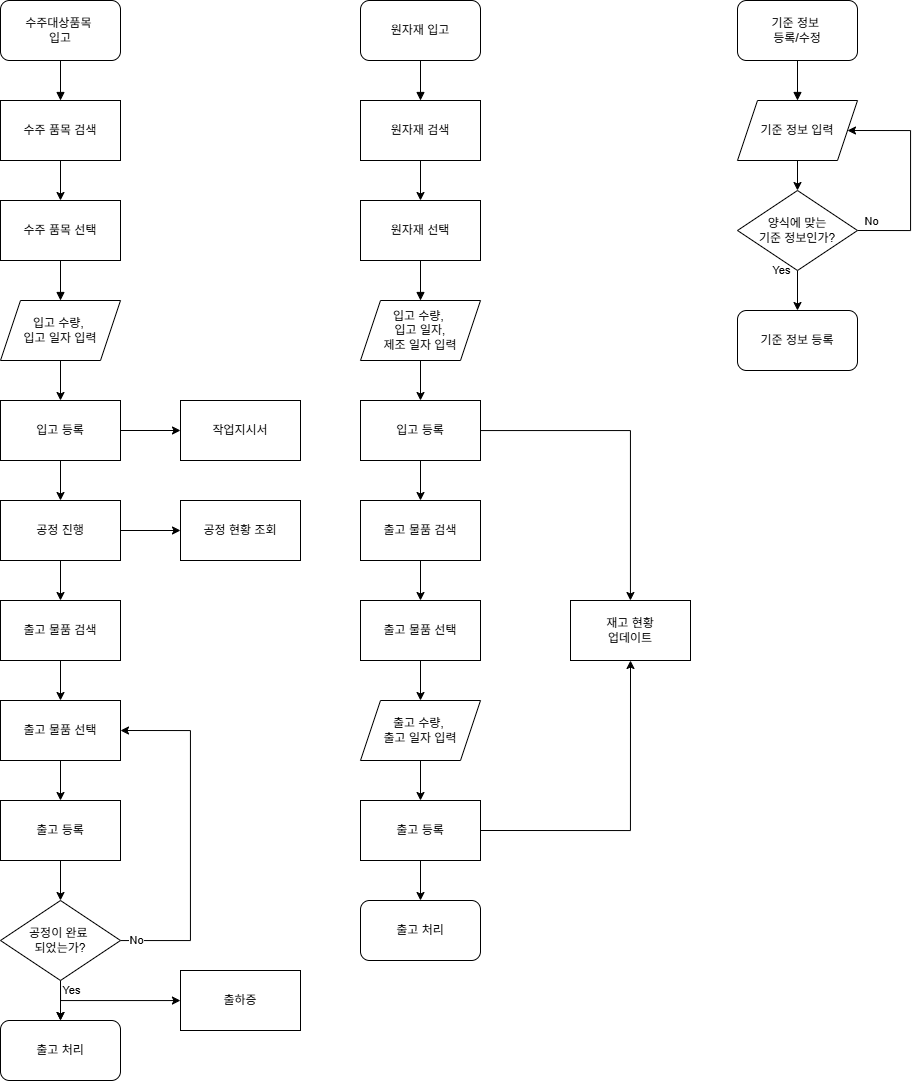

The diagram above was exported from draw.io. Its source (the exported page's mxGraphModel, read from the mxfile embedded in the PNG):
<mxGraphModel dx="1049" dy="1311" grid="1" gridSize="10" guides="1" tooltips="1" connect="1" arrows="1" fold="1" page="1" pageScale="1" pageWidth="827" pageHeight="1169" math="0" shadow="0">
  <root>
    <mxCell id="0" />
    <mxCell id="1" parent="0" />
    <mxCell id="yjwSLxpfZwwVHjQe4MIk-1" value="수주대상품목&amp;nbsp;&lt;div&gt;입고&lt;/div&gt;" style="rounded=1;whiteSpace=wrap;html=1;" vertex="1" parent="1">
      <mxGeometry x="90" y="60" width="120" height="60" as="geometry" />
    </mxCell>
    <mxCell id="yjwSLxpfZwwVHjQe4MIk-4" style="edgeStyle=orthogonalEdgeStyle;rounded=0;orthogonalLoop=1;jettySize=auto;html=1;entryX=0.5;entryY=1;entryDx=0;entryDy=0;startArrow=block;startFill=1;endArrow=none;endFill=0;exitX=0.5;exitY=0;exitDx=0;exitDy=0;" edge="1" parent="1" source="yjwSLxpfZwwVHjQe4MIk-8" target="yjwSLxpfZwwVHjQe4MIk-1">
      <mxGeometry relative="1" as="geometry" />
    </mxCell>
    <mxCell id="yjwSLxpfZwwVHjQe4MIk-6" value="" style="edgeStyle=orthogonalEdgeStyle;rounded=0;orthogonalLoop=1;jettySize=auto;html=1;endArrow=block;endFill=1;entryX=0.5;entryY=0;entryDx=0;entryDy=0;" edge="1" parent="1" source="yjwSLxpfZwwVHjQe4MIk-3" target="yjwSLxpfZwwVHjQe4MIk-7">
      <mxGeometry relative="1" as="geometry">
        <mxPoint x="150" y="230" as="targetPoint" />
      </mxGeometry>
    </mxCell>
    <mxCell id="yjwSLxpfZwwVHjQe4MIk-3" value="수주 품목 선택" style="rounded=0;whiteSpace=wrap;html=1;" vertex="1" parent="1">
      <mxGeometry x="90" y="260" width="120" height="60" as="geometry" />
    </mxCell>
    <mxCell id="yjwSLxpfZwwVHjQe4MIk-11" value="" style="edgeStyle=orthogonalEdgeStyle;rounded=0;orthogonalLoop=1;jettySize=auto;html=1;" edge="1" parent="1" source="yjwSLxpfZwwVHjQe4MIk-7" target="yjwSLxpfZwwVHjQe4MIk-10">
      <mxGeometry relative="1" as="geometry" />
    </mxCell>
    <mxCell id="yjwSLxpfZwwVHjQe4MIk-7" value="입고 수량,&amp;nbsp;&lt;div&gt;입고 일자 입력&lt;/div&gt;" style="shape=parallelogram;perimeter=parallelogramPerimeter;whiteSpace=wrap;html=1;fixedSize=1;" vertex="1" parent="1">
      <mxGeometry x="90" y="360" width="120" height="60" as="geometry" />
    </mxCell>
    <mxCell id="yjwSLxpfZwwVHjQe4MIk-9" style="edgeStyle=orthogonalEdgeStyle;rounded=0;orthogonalLoop=1;jettySize=auto;html=1;entryX=0.5;entryY=0;entryDx=0;entryDy=0;" edge="1" parent="1" source="yjwSLxpfZwwVHjQe4MIk-8" target="yjwSLxpfZwwVHjQe4MIk-3">
      <mxGeometry relative="1" as="geometry" />
    </mxCell>
    <mxCell id="yjwSLxpfZwwVHjQe4MIk-8" value="수주 품목 검색" style="rounded=0;whiteSpace=wrap;html=1;" vertex="1" parent="1">
      <mxGeometry x="90" y="160" width="120" height="60" as="geometry" />
    </mxCell>
    <mxCell id="yjwSLxpfZwwVHjQe4MIk-13" value="" style="edgeStyle=orthogonalEdgeStyle;rounded=0;orthogonalLoop=1;jettySize=auto;html=1;" edge="1" parent="1" source="yjwSLxpfZwwVHjQe4MIk-10" target="yjwSLxpfZwwVHjQe4MIk-12">
      <mxGeometry relative="1" as="geometry" />
    </mxCell>
    <mxCell id="yjwSLxpfZwwVHjQe4MIk-15" value="" style="edgeStyle=orthogonalEdgeStyle;rounded=0;orthogonalLoop=1;jettySize=auto;html=1;" edge="1" parent="1" source="yjwSLxpfZwwVHjQe4MIk-10" target="yjwSLxpfZwwVHjQe4MIk-14">
      <mxGeometry relative="1" as="geometry" />
    </mxCell>
    <mxCell id="yjwSLxpfZwwVHjQe4MIk-10" value="입고 등록" style="whiteSpace=wrap;html=1;" vertex="1" parent="1">
      <mxGeometry x="90" y="460" width="120" height="60" as="geometry" />
    </mxCell>
    <mxCell id="yjwSLxpfZwwVHjQe4MIk-12" value="작업지시서" style="whiteSpace=wrap;html=1;" vertex="1" parent="1">
      <mxGeometry x="270" y="460" width="120" height="60" as="geometry" />
    </mxCell>
    <mxCell id="yjwSLxpfZwwVHjQe4MIk-17" value="" style="edgeStyle=orthogonalEdgeStyle;rounded=0;orthogonalLoop=1;jettySize=auto;html=1;" edge="1" parent="1" source="yjwSLxpfZwwVHjQe4MIk-14" target="yjwSLxpfZwwVHjQe4MIk-16">
      <mxGeometry relative="1" as="geometry" />
    </mxCell>
    <mxCell id="yjwSLxpfZwwVHjQe4MIk-19" value="" style="edgeStyle=orthogonalEdgeStyle;rounded=0;orthogonalLoop=1;jettySize=auto;html=1;" edge="1" parent="1" source="yjwSLxpfZwwVHjQe4MIk-14" target="yjwSLxpfZwwVHjQe4MIk-18">
      <mxGeometry relative="1" as="geometry" />
    </mxCell>
    <mxCell id="yjwSLxpfZwwVHjQe4MIk-14" value="공정 진행" style="whiteSpace=wrap;html=1;" vertex="1" parent="1">
      <mxGeometry x="90" y="560" width="120" height="60" as="geometry" />
    </mxCell>
    <mxCell id="yjwSLxpfZwwVHjQe4MIk-16" value="공정 현황 조회" style="whiteSpace=wrap;html=1;" vertex="1" parent="1">
      <mxGeometry x="270" y="560" width="120" height="60" as="geometry" />
    </mxCell>
    <mxCell id="yjwSLxpfZwwVHjQe4MIk-21" value="" style="edgeStyle=orthogonalEdgeStyle;rounded=0;orthogonalLoop=1;jettySize=auto;html=1;" edge="1" parent="1" source="yjwSLxpfZwwVHjQe4MIk-18" target="yjwSLxpfZwwVHjQe4MIk-20">
      <mxGeometry relative="1" as="geometry" />
    </mxCell>
    <mxCell id="yjwSLxpfZwwVHjQe4MIk-18" value="출고 물품 검색" style="whiteSpace=wrap;html=1;" vertex="1" parent="1">
      <mxGeometry x="90" y="660" width="120" height="60" as="geometry" />
    </mxCell>
    <mxCell id="yjwSLxpfZwwVHjQe4MIk-23" value="" style="edgeStyle=orthogonalEdgeStyle;rounded=0;orthogonalLoop=1;jettySize=auto;html=1;exitX=0.5;exitY=1;exitDx=0;exitDy=0;" edge="1" parent="1" source="yjwSLxpfZwwVHjQe4MIk-24" target="yjwSLxpfZwwVHjQe4MIk-22">
      <mxGeometry relative="1" as="geometry" />
    </mxCell>
    <mxCell id="yjwSLxpfZwwVHjQe4MIk-25" value="" style="edgeStyle=orthogonalEdgeStyle;rounded=0;orthogonalLoop=1;jettySize=auto;html=1;" edge="1" parent="1" source="yjwSLxpfZwwVHjQe4MIk-20" target="yjwSLxpfZwwVHjQe4MIk-24">
      <mxGeometry relative="1" as="geometry" />
    </mxCell>
    <mxCell id="yjwSLxpfZwwVHjQe4MIk-20" value="출고 물품 선택" style="whiteSpace=wrap;html=1;" vertex="1" parent="1">
      <mxGeometry x="90" y="760" width="120" height="60" as="geometry" />
    </mxCell>
    <mxCell id="yjwSLxpfZwwVHjQe4MIk-27" value="" style="edgeStyle=orthogonalEdgeStyle;rounded=0;orthogonalLoop=1;jettySize=auto;html=1;" edge="1" parent="1" source="yjwSLxpfZwwVHjQe4MIk-22" target="yjwSLxpfZwwVHjQe4MIk-26">
      <mxGeometry relative="1" as="geometry" />
    </mxCell>
    <mxCell id="yjwSLxpfZwwVHjQe4MIk-31" value="Yes" style="edgeLabel;html=1;align=center;verticalAlign=middle;resizable=0;points=[];" vertex="1" connectable="0" parent="yjwSLxpfZwwVHjQe4MIk-27">
      <mxGeometry x="-0.4167" y="-4" relative="1" as="geometry">
        <mxPoint x="14" y="-2" as="offset" />
      </mxGeometry>
    </mxCell>
    <mxCell id="yjwSLxpfZwwVHjQe4MIk-28" style="edgeStyle=orthogonalEdgeStyle;rounded=0;orthogonalLoop=1;jettySize=auto;html=1;entryX=1;entryY=0.5;entryDx=0;entryDy=0;" edge="1" parent="1" source="yjwSLxpfZwwVHjQe4MIk-22" target="yjwSLxpfZwwVHjQe4MIk-20">
      <mxGeometry relative="1" as="geometry">
        <Array as="points">
          <mxPoint x="280" y="1000" />
          <mxPoint x="280" y="790" />
        </Array>
      </mxGeometry>
    </mxCell>
    <mxCell id="yjwSLxpfZwwVHjQe4MIk-32" value="No" style="edgeLabel;html=1;align=center;verticalAlign=middle;resizable=0;points=[];" vertex="1" connectable="0" parent="yjwSLxpfZwwVHjQe4MIk-28">
      <mxGeometry x="-0.9124" y="1" relative="1" as="geometry">
        <mxPoint as="offset" />
      </mxGeometry>
    </mxCell>
    <mxCell id="yjwSLxpfZwwVHjQe4MIk-33" value="" style="edgeStyle=orthogonalEdgeStyle;rounded=0;orthogonalLoop=1;jettySize=auto;html=1;" edge="1" parent="1" source="yjwSLxpfZwwVHjQe4MIk-22" target="yjwSLxpfZwwVHjQe4MIk-26">
      <mxGeometry relative="1" as="geometry" />
    </mxCell>
    <mxCell id="yjwSLxpfZwwVHjQe4MIk-34" style="edgeStyle=orthogonalEdgeStyle;rounded=0;orthogonalLoop=1;jettySize=auto;html=1;exitX=0.5;exitY=1;exitDx=0;exitDy=0;entryX=0;entryY=0.5;entryDx=0;entryDy=0;" edge="1" parent="1" source="yjwSLxpfZwwVHjQe4MIk-22" target="yjwSLxpfZwwVHjQe4MIk-35">
      <mxGeometry relative="1" as="geometry">
        <mxPoint x="260" y="1060" as="targetPoint" />
        <Array as="points">
          <mxPoint x="150" y="1060" />
          <mxPoint x="270" y="1060" />
        </Array>
      </mxGeometry>
    </mxCell>
    <mxCell id="yjwSLxpfZwwVHjQe4MIk-22" value="공정이 완료&amp;nbsp;&lt;div&gt;되었는가?&lt;/div&gt;" style="rhombus;whiteSpace=wrap;html=1;" vertex="1" parent="1">
      <mxGeometry x="90" y="960" width="120" height="80" as="geometry" />
    </mxCell>
    <mxCell id="yjwSLxpfZwwVHjQe4MIk-24" value="출고 등록" style="whiteSpace=wrap;html=1;" vertex="1" parent="1">
      <mxGeometry x="90" y="860" width="120" height="60" as="geometry" />
    </mxCell>
    <mxCell id="yjwSLxpfZwwVHjQe4MIk-26" value="출고 처리" style="rounded=1;whiteSpace=wrap;html=1;" vertex="1" parent="1">
      <mxGeometry x="90" y="1080" width="120" height="60" as="geometry" />
    </mxCell>
    <mxCell id="yjwSLxpfZwwVHjQe4MIk-35" value="출하증" style="rounded=0;whiteSpace=wrap;html=1;" vertex="1" parent="1">
      <mxGeometry x="270" y="1030" width="120" height="60" as="geometry" />
    </mxCell>
    <mxCell id="yjwSLxpfZwwVHjQe4MIk-36" value="원자재&amp;nbsp;&lt;span style=&quot;background-color: transparent; color: light-dark(rgb(0, 0, 0), rgb(255, 255, 255));&quot;&gt;입고&lt;/span&gt;" style="rounded=1;whiteSpace=wrap;html=1;" vertex="1" parent="1">
      <mxGeometry x="450" y="60" width="120" height="60" as="geometry" />
    </mxCell>
    <mxCell id="yjwSLxpfZwwVHjQe4MIk-37" style="edgeStyle=orthogonalEdgeStyle;rounded=0;orthogonalLoop=1;jettySize=auto;html=1;entryX=0.5;entryY=1;entryDx=0;entryDy=0;startArrow=block;startFill=1;endArrow=none;endFill=0;exitX=0.5;exitY=0;exitDx=0;exitDy=0;" edge="1" parent="1" source="yjwSLxpfZwwVHjQe4MIk-43" target="yjwSLxpfZwwVHjQe4MIk-36">
      <mxGeometry relative="1" as="geometry" />
    </mxCell>
    <mxCell id="yjwSLxpfZwwVHjQe4MIk-38" value="" style="edgeStyle=orthogonalEdgeStyle;rounded=0;orthogonalLoop=1;jettySize=auto;html=1;endArrow=block;endFill=1;entryX=0.5;entryY=0;entryDx=0;entryDy=0;" edge="1" parent="1" source="yjwSLxpfZwwVHjQe4MIk-39" target="yjwSLxpfZwwVHjQe4MIk-41">
      <mxGeometry relative="1" as="geometry">
        <mxPoint x="510" y="230" as="targetPoint" />
      </mxGeometry>
    </mxCell>
    <mxCell id="yjwSLxpfZwwVHjQe4MIk-39" value="원자재 선택" style="rounded=0;whiteSpace=wrap;html=1;" vertex="1" parent="1">
      <mxGeometry x="450" y="260" width="120" height="60" as="geometry" />
    </mxCell>
    <mxCell id="yjwSLxpfZwwVHjQe4MIk-40" value="" style="edgeStyle=orthogonalEdgeStyle;rounded=0;orthogonalLoop=1;jettySize=auto;html=1;" edge="1" parent="1" source="yjwSLxpfZwwVHjQe4MIk-41" target="yjwSLxpfZwwVHjQe4MIk-46">
      <mxGeometry relative="1" as="geometry" />
    </mxCell>
    <mxCell id="yjwSLxpfZwwVHjQe4MIk-41" value="입고 수량,&amp;nbsp;&lt;div&gt;입고 일자,&lt;/div&gt;&lt;div&gt;제조 일자 입력&lt;/div&gt;" style="shape=parallelogram;perimeter=parallelogramPerimeter;whiteSpace=wrap;html=1;fixedSize=1;" vertex="1" parent="1">
      <mxGeometry x="450" y="360" width="120" height="60" as="geometry" />
    </mxCell>
    <mxCell id="yjwSLxpfZwwVHjQe4MIk-42" style="edgeStyle=orthogonalEdgeStyle;rounded=0;orthogonalLoop=1;jettySize=auto;html=1;entryX=0.5;entryY=0;entryDx=0;entryDy=0;" edge="1" parent="1" source="yjwSLxpfZwwVHjQe4MIk-43" target="yjwSLxpfZwwVHjQe4MIk-39">
      <mxGeometry relative="1" as="geometry" />
    </mxCell>
    <mxCell id="yjwSLxpfZwwVHjQe4MIk-43" value="원자재 검색" style="rounded=0;whiteSpace=wrap;html=1;" vertex="1" parent="1">
      <mxGeometry x="450" y="160" width="120" height="60" as="geometry" />
    </mxCell>
    <mxCell id="yjwSLxpfZwwVHjQe4MIk-44" value="" style="edgeStyle=orthogonalEdgeStyle;rounded=0;orthogonalLoop=1;jettySize=auto;html=1;" edge="1" parent="1" source="yjwSLxpfZwwVHjQe4MIk-46" target="yjwSLxpfZwwVHjQe4MIk-47">
      <mxGeometry relative="1" as="geometry" />
    </mxCell>
    <mxCell id="yjwSLxpfZwwVHjQe4MIk-45" value="" style="edgeStyle=orthogonalEdgeStyle;rounded=0;orthogonalLoop=1;jettySize=auto;html=1;entryX=0.5;entryY=0;entryDx=0;entryDy=0;" edge="1" parent="1" source="yjwSLxpfZwwVHjQe4MIk-46" target="yjwSLxpfZwwVHjQe4MIk-53">
      <mxGeometry relative="1" as="geometry">
        <mxPoint x="510" y="560" as="targetPoint" />
      </mxGeometry>
    </mxCell>
    <mxCell id="yjwSLxpfZwwVHjQe4MIk-46" value="입고 등록" style="whiteSpace=wrap;html=1;" vertex="1" parent="1">
      <mxGeometry x="450" y="460" width="120" height="60" as="geometry" />
    </mxCell>
    <mxCell id="yjwSLxpfZwwVHjQe4MIk-47" value="재고 현황&lt;div&gt;업데이트&lt;/div&gt;" style="whiteSpace=wrap;html=1;" vertex="1" parent="1">
      <mxGeometry x="660" y="660" width="120" height="60" as="geometry" />
    </mxCell>
    <mxCell id="yjwSLxpfZwwVHjQe4MIk-52" value="" style="edgeStyle=orthogonalEdgeStyle;rounded=0;orthogonalLoop=1;jettySize=auto;html=1;" edge="1" parent="1" source="yjwSLxpfZwwVHjQe4MIk-53" target="yjwSLxpfZwwVHjQe4MIk-56">
      <mxGeometry relative="1" as="geometry" />
    </mxCell>
    <mxCell id="yjwSLxpfZwwVHjQe4MIk-53" value="출고 물품 검색" style="whiteSpace=wrap;html=1;" vertex="1" parent="1">
      <mxGeometry x="450" y="560" width="120" height="60" as="geometry" />
    </mxCell>
    <mxCell id="yjwSLxpfZwwVHjQe4MIk-54" value="" style="edgeStyle=orthogonalEdgeStyle;rounded=0;orthogonalLoop=1;jettySize=auto;html=1;exitX=0.5;exitY=1;exitDx=0;exitDy=0;entryX=0.5;entryY=0;entryDx=0;entryDy=0;" edge="1" parent="1" source="yjwSLxpfZwwVHjQe4MIk-64" target="yjwSLxpfZwwVHjQe4MIk-65">
      <mxGeometry relative="1" as="geometry">
        <mxPoint x="510" y="960" as="targetPoint" />
      </mxGeometry>
    </mxCell>
    <mxCell id="yjwSLxpfZwwVHjQe4MIk-55" value="" style="edgeStyle=orthogonalEdgeStyle;rounded=0;orthogonalLoop=1;jettySize=auto;html=1;entryX=0.5;entryY=0;entryDx=0;entryDy=0;" edge="1" parent="1" source="yjwSLxpfZwwVHjQe4MIk-56" target="yjwSLxpfZwwVHjQe4MIk-70">
      <mxGeometry relative="1" as="geometry" />
    </mxCell>
    <mxCell id="yjwSLxpfZwwVHjQe4MIk-56" value="출고 물품 선택" style="whiteSpace=wrap;html=1;" vertex="1" parent="1">
      <mxGeometry x="450" y="660" width="120" height="60" as="geometry" />
    </mxCell>
    <mxCell id="yjwSLxpfZwwVHjQe4MIk-69" style="edgeStyle=orthogonalEdgeStyle;rounded=0;orthogonalLoop=1;jettySize=auto;html=1;exitX=1;exitY=0.5;exitDx=0;exitDy=0;entryX=0.5;entryY=1;entryDx=0;entryDy=0;" edge="1" parent="1" source="yjwSLxpfZwwVHjQe4MIk-64" target="yjwSLxpfZwwVHjQe4MIk-47">
      <mxGeometry relative="1" as="geometry" />
    </mxCell>
    <mxCell id="yjwSLxpfZwwVHjQe4MIk-64" value="출고 등록" style="whiteSpace=wrap;html=1;" vertex="1" parent="1">
      <mxGeometry x="450" y="860" width="120" height="60" as="geometry" />
    </mxCell>
    <mxCell id="yjwSLxpfZwwVHjQe4MIk-65" value="출고 처리" style="rounded=1;whiteSpace=wrap;html=1;" vertex="1" parent="1">
      <mxGeometry x="450" y="960" width="120" height="60" as="geometry" />
    </mxCell>
    <mxCell id="yjwSLxpfZwwVHjQe4MIk-71" style="edgeStyle=orthogonalEdgeStyle;rounded=0;orthogonalLoop=1;jettySize=auto;html=1;entryX=0.5;entryY=0;entryDx=0;entryDy=0;" edge="1" parent="1" source="yjwSLxpfZwwVHjQe4MIk-70" target="yjwSLxpfZwwVHjQe4MIk-64">
      <mxGeometry relative="1" as="geometry" />
    </mxCell>
    <mxCell id="yjwSLxpfZwwVHjQe4MIk-70" value="출고 수량,&amp;nbsp;&lt;div&gt;출고 일자 입력&lt;/div&gt;" style="shape=parallelogram;perimeter=parallelogramPerimeter;whiteSpace=wrap;html=1;fixedSize=1;" vertex="1" parent="1">
      <mxGeometry x="450" y="760" width="120" height="60" as="geometry" />
    </mxCell>
    <mxCell id="yjwSLxpfZwwVHjQe4MIk-72" value="기준 정보&amp;nbsp;&lt;div&gt;등록/수정&lt;/div&gt;" style="rounded=1;whiteSpace=wrap;html=1;" vertex="1" parent="1">
      <mxGeometry x="827" y="60" width="120" height="60" as="geometry" />
    </mxCell>
    <mxCell id="yjwSLxpfZwwVHjQe4MIk-74" value="" style="edgeStyle=orthogonalEdgeStyle;rounded=0;orthogonalLoop=1;jettySize=auto;html=1;endArrow=block;endFill=1;entryX=0.5;entryY=0;entryDx=0;entryDy=0;exitX=0.5;exitY=1;exitDx=0;exitDy=0;" edge="1" parent="1" source="yjwSLxpfZwwVHjQe4MIk-72" target="yjwSLxpfZwwVHjQe4MIk-77">
      <mxGeometry relative="1" as="geometry">
        <mxPoint x="887" y="230" as="targetPoint" />
        <mxPoint x="887" y="320" as="sourcePoint" />
      </mxGeometry>
    </mxCell>
    <mxCell id="yjwSLxpfZwwVHjQe4MIk-76" value="" style="edgeStyle=orthogonalEdgeStyle;rounded=0;orthogonalLoop=1;jettySize=auto;html=1;entryX=0.5;entryY=0;entryDx=0;entryDy=0;" edge="1" parent="1" source="yjwSLxpfZwwVHjQe4MIk-77" target="yjwSLxpfZwwVHjQe4MIk-103">
      <mxGeometry relative="1" as="geometry">
        <mxPoint x="887" y="260" as="targetPoint" />
      </mxGeometry>
    </mxCell>
    <mxCell id="yjwSLxpfZwwVHjQe4MIk-77" value="&lt;div&gt;기준 정보 입력&lt;/div&gt;" style="shape=parallelogram;perimeter=parallelogramPerimeter;whiteSpace=wrap;html=1;fixedSize=1;" vertex="1" parent="1">
      <mxGeometry x="827" y="160" width="120" height="60" as="geometry" />
    </mxCell>
    <mxCell id="yjwSLxpfZwwVHjQe4MIk-81" value="" style="edgeStyle=orthogonalEdgeStyle;rounded=0;orthogonalLoop=1;jettySize=auto;html=1;exitX=0.5;exitY=1;exitDx=0;exitDy=0;entryX=0.5;entryY=0;entryDx=0;entryDy=0;" edge="1" parent="1" source="yjwSLxpfZwwVHjQe4MIk-103" target="yjwSLxpfZwwVHjQe4MIk-101">
      <mxGeometry relative="1" as="geometry">
        <mxPoint x="887" y="320" as="sourcePoint" />
        <mxPoint x="887" y="360" as="targetPoint" />
      </mxGeometry>
    </mxCell>
    <mxCell id="yjwSLxpfZwwVHjQe4MIk-107" value="Yes" style="edgeLabel;html=1;align=center;verticalAlign=middle;resizable=0;points=[];" vertex="1" connectable="0" parent="yjwSLxpfZwwVHjQe4MIk-81">
      <mxGeometry x="-0.789" y="1" relative="1" as="geometry">
        <mxPoint x="-18" y="-5" as="offset" />
      </mxGeometry>
    </mxCell>
    <mxCell id="yjwSLxpfZwwVHjQe4MIk-101" value="기준 정보 등록" style="rounded=1;whiteSpace=wrap;html=1;" vertex="1" parent="1">
      <mxGeometry x="827" y="370" width="120" height="60" as="geometry" />
    </mxCell>
    <mxCell id="yjwSLxpfZwwVHjQe4MIk-104" style="edgeStyle=orthogonalEdgeStyle;rounded=0;orthogonalLoop=1;jettySize=auto;html=1;entryX=1;entryY=0.5;entryDx=0;entryDy=0;exitX=1;exitY=0.5;exitDx=0;exitDy=0;" edge="1" parent="1" source="yjwSLxpfZwwVHjQe4MIk-103" target="yjwSLxpfZwwVHjQe4MIk-77">
      <mxGeometry relative="1" as="geometry">
        <Array as="points">
          <mxPoint x="1000" y="290" />
          <mxPoint x="1000" y="190" />
        </Array>
      </mxGeometry>
    </mxCell>
    <mxCell id="yjwSLxpfZwwVHjQe4MIk-106" value="No" style="edgeLabel;html=1;align=center;verticalAlign=middle;resizable=0;points=[];" vertex="1" connectable="0" parent="yjwSLxpfZwwVHjQe4MIk-104">
      <mxGeometry x="-0.8831" y="-1" relative="1" as="geometry">
        <mxPoint y="-11" as="offset" />
      </mxGeometry>
    </mxCell>
    <mxCell id="yjwSLxpfZwwVHjQe4MIk-103" value="양식에 맞는&lt;div&gt;기준 정보인가?&lt;/div&gt;" style="rhombus;whiteSpace=wrap;html=1;" vertex="1" parent="1">
      <mxGeometry x="827" y="250" width="120" height="80" as="geometry" />
    </mxCell>
  </root>
</mxGraphModel>